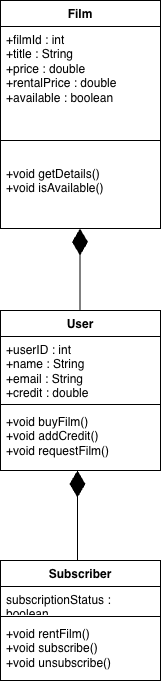

The diagram above was exported from draw.io. Its source (the exported page's mxGraphModel, read from the mxfile embedded in the PNG):
<mxGraphModel dx="694" dy="696" grid="1" gridSize="10" guides="1" tooltips="1" connect="1" arrows="1" fold="1" page="1" pageScale="1" pageWidth="827" pageHeight="1169" math="0" shadow="0">
  <root>
    <mxCell id="0" />
    <mxCell id="1" parent="0" />
    <mxCell id="KOfYPCYiNsVfVRoXE561-8" value="Film" style="swimlane;fontStyle=1;align=center;verticalAlign=top;childLayout=stackLayout;horizontal=1;startSize=26;horizontalStack=0;resizeParent=1;resizeParentMax=0;resizeLast=0;collapsible=1;marginBottom=0;whiteSpace=wrap;html=1;" vertex="1" parent="1">
      <mxGeometry x="220" y="50" width="160" height="228" as="geometry" />
    </mxCell>
    <mxCell id="KOfYPCYiNsVfVRoXE561-9" value="+filmId : int&lt;div&gt;+title : String&lt;/div&gt;&lt;div&gt;+price : double&amp;nbsp;&lt;/div&gt;&lt;div&gt;+rentalPrice : double&lt;/div&gt;&lt;div&gt;+available : boolean&lt;/div&gt;" style="text;strokeColor=none;fillColor=none;align=left;verticalAlign=top;spacingLeft=4;spacingRight=4;overflow=hidden;rotatable=0;points=[[0,0.5],[1,0.5]];portConstraint=eastwest;whiteSpace=wrap;html=1;" vertex="1" parent="KOfYPCYiNsVfVRoXE561-8">
      <mxGeometry y="26" width="160" height="94" as="geometry" />
    </mxCell>
    <mxCell id="KOfYPCYiNsVfVRoXE561-10" value="" style="line;strokeWidth=1;fillColor=none;align=left;verticalAlign=middle;spacingTop=-1;spacingLeft=3;spacingRight=3;rotatable=0;labelPosition=right;points=[];portConstraint=eastwest;strokeColor=inherit;" vertex="1" parent="KOfYPCYiNsVfVRoXE561-8">
      <mxGeometry y="120" width="160" height="40" as="geometry" />
    </mxCell>
    <mxCell id="KOfYPCYiNsVfVRoXE561-11" value="+void getDetails()&lt;div&gt;+void isAvailable()&lt;/div&gt;" style="text;strokeColor=none;fillColor=none;align=left;verticalAlign=top;spacingLeft=4;spacingRight=4;overflow=hidden;rotatable=0;points=[[0,0.5],[1,0.5]];portConstraint=eastwest;whiteSpace=wrap;html=1;" vertex="1" parent="KOfYPCYiNsVfVRoXE561-8">
      <mxGeometry y="160" width="160" height="68" as="geometry" />
    </mxCell>
    <mxCell id="KOfYPCYiNsVfVRoXE561-12" value="" style="endArrow=diamondThin;endFill=1;endSize=24;html=1;rounded=0;entryX=0.55;entryY=1.015;entryDx=0;entryDy=0;entryPerimeter=0;" edge="1" parent="1">
      <mxGeometry width="160" relative="1" as="geometry">
        <mxPoint x="299.5" y="358.98" as="sourcePoint" />
        <mxPoint x="299.5" y="278" as="targetPoint" />
      </mxGeometry>
    </mxCell>
    <mxCell id="KOfYPCYiNsVfVRoXE561-13" value="User" style="swimlane;fontStyle=1;align=center;verticalAlign=top;childLayout=stackLayout;horizontal=1;startSize=26;horizontalStack=0;resizeParent=1;resizeParentMax=0;resizeLast=0;collapsible=1;marginBottom=0;whiteSpace=wrap;html=1;" vertex="1" parent="1">
      <mxGeometry x="220" y="360" width="160" height="160" as="geometry" />
    </mxCell>
    <mxCell id="KOfYPCYiNsVfVRoXE561-14" value="+userID : int&lt;div&gt;+name : String&lt;/div&gt;&lt;div&gt;+email : String&lt;/div&gt;&lt;div&gt;+credit : double&lt;/div&gt;" style="text;strokeColor=none;fillColor=none;align=left;verticalAlign=top;spacingLeft=4;spacingRight=4;overflow=hidden;rotatable=0;points=[[0,0.5],[1,0.5]];portConstraint=eastwest;whiteSpace=wrap;html=1;" vertex="1" parent="KOfYPCYiNsVfVRoXE561-13">
      <mxGeometry y="26" width="160" height="64" as="geometry" />
    </mxCell>
    <mxCell id="KOfYPCYiNsVfVRoXE561-15" value="" style="line;strokeWidth=1;fillColor=none;align=left;verticalAlign=middle;spacingTop=-1;spacingLeft=3;spacingRight=3;rotatable=0;labelPosition=right;points=[];portConstraint=eastwest;strokeColor=inherit;" vertex="1" parent="KOfYPCYiNsVfVRoXE561-13">
      <mxGeometry y="90" width="160" height="8" as="geometry" />
    </mxCell>
    <mxCell id="KOfYPCYiNsVfVRoXE561-16" value="+void buyFilm()&lt;div&gt;+void addCredit()&lt;/div&gt;&lt;div&gt;+void requestFilm()&lt;/div&gt;" style="text;strokeColor=none;fillColor=none;align=left;verticalAlign=top;spacingLeft=4;spacingRight=4;overflow=hidden;rotatable=0;points=[[0,0.5],[1,0.5]];portConstraint=eastwest;whiteSpace=wrap;html=1;" vertex="1" parent="KOfYPCYiNsVfVRoXE561-13">
      <mxGeometry y="98" width="160" height="62" as="geometry" />
    </mxCell>
    <mxCell id="KOfYPCYiNsVfVRoXE561-17" value="" style="endArrow=diamondThin;endFill=1;endSize=24;html=1;rounded=0;entryX=0.481;entryY=1;entryDx=0;entryDy=0;entryPerimeter=0;" edge="1" parent="1" target="KOfYPCYiNsVfVRoXE561-16">
      <mxGeometry width="160" relative="1" as="geometry">
        <mxPoint x="297" y="610" as="sourcePoint" />
        <mxPoint x="300" y="530" as="targetPoint" />
        <Array as="points">
          <mxPoint x="297" y="560" />
        </Array>
      </mxGeometry>
    </mxCell>
    <mxCell id="KOfYPCYiNsVfVRoXE561-18" value="Subscriber" style="swimlane;fontStyle=1;align=center;verticalAlign=top;childLayout=stackLayout;horizontal=1;startSize=26;horizontalStack=0;resizeParent=1;resizeParentMax=0;resizeLast=0;collapsible=1;marginBottom=0;whiteSpace=wrap;html=1;" vertex="1" parent="1">
      <mxGeometry x="220" y="610" width="160" height="120" as="geometry" />
    </mxCell>
    <mxCell id="KOfYPCYiNsVfVRoXE561-19" value="subscriptionStatus : boolean" style="text;strokeColor=none;fillColor=none;align=left;verticalAlign=top;spacingLeft=4;spacingRight=4;overflow=hidden;rotatable=0;points=[[0,0.5],[1,0.5]];portConstraint=eastwest;whiteSpace=wrap;html=1;" vertex="1" parent="KOfYPCYiNsVfVRoXE561-18">
      <mxGeometry y="26" width="160" height="26" as="geometry" />
    </mxCell>
    <mxCell id="KOfYPCYiNsVfVRoXE561-20" value="" style="line;strokeWidth=1;fillColor=none;align=left;verticalAlign=middle;spacingTop=-1;spacingLeft=3;spacingRight=3;rotatable=0;labelPosition=right;points=[];portConstraint=eastwest;strokeColor=inherit;" vertex="1" parent="KOfYPCYiNsVfVRoXE561-18">
      <mxGeometry y="52" width="160" height="8" as="geometry" />
    </mxCell>
    <mxCell id="KOfYPCYiNsVfVRoXE561-21" value="+void rentFilm()&lt;div&gt;+void subscribe()&lt;/div&gt;&lt;div&gt;+void unsubscribe()&lt;/div&gt;" style="text;strokeColor=none;fillColor=none;align=left;verticalAlign=top;spacingLeft=4;spacingRight=4;overflow=hidden;rotatable=0;points=[[0,0.5],[1,0.5]];portConstraint=eastwest;whiteSpace=wrap;html=1;" vertex="1" parent="KOfYPCYiNsVfVRoXE561-18">
      <mxGeometry y="60" width="160" height="60" as="geometry" />
    </mxCell>
  </root>
</mxGraphModel>